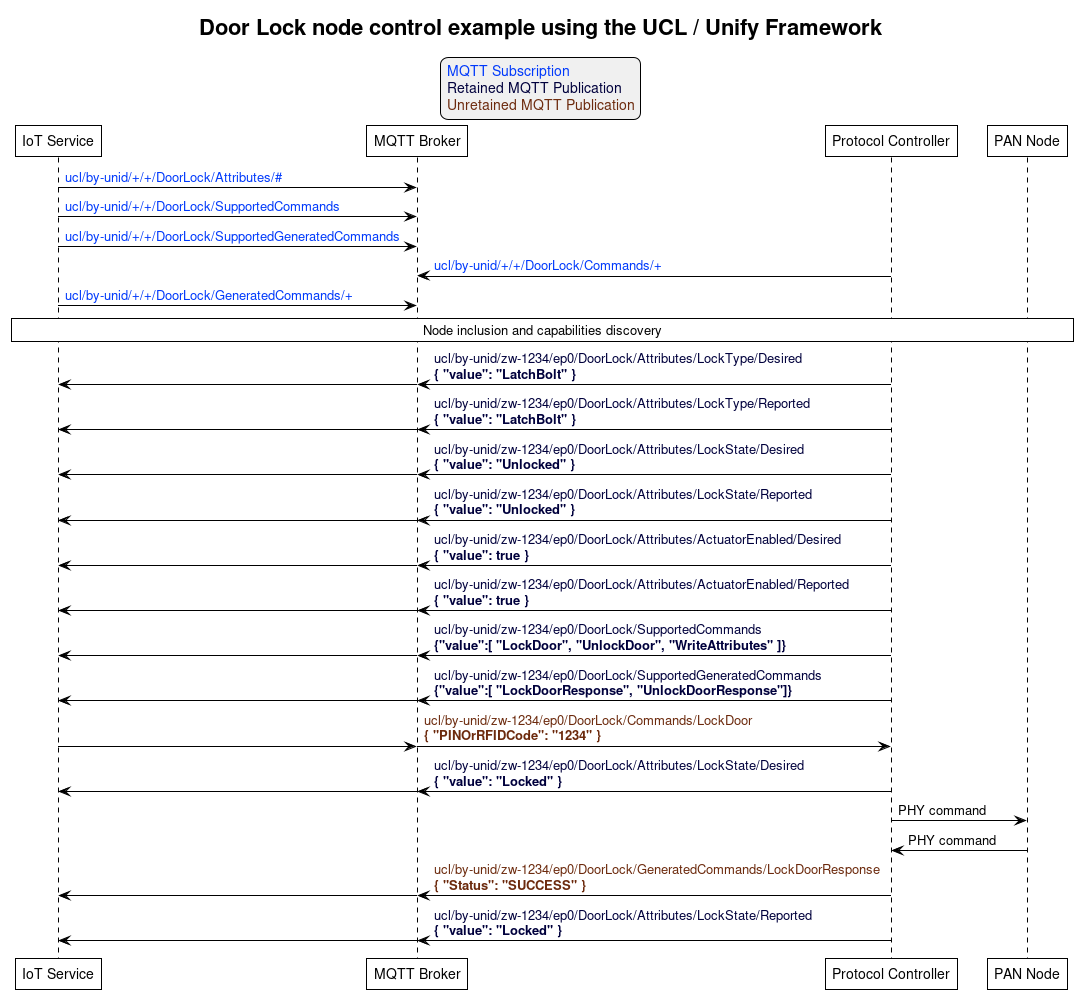

The diagram above was rendered by PlantUML. Its source (embedded in the PNG):
@startuml
' Allows to do simultaneous transmissions
!pragma teoz true

' Style for the diagram
!theme plain
skinparam LegendBackgroundColor #F0F0F0

title Door Lock node control example using the UCL / Unify Framework

legend top
<font color=#0039FB>MQTT Subscription</font>
<font color=#00003C>Retained MQTT Publication</font>
<font color=#6C2A0D>Unretained MQTT Publication</font>
endlegend

' List of participants
participant "IoT Service" as iot_service
participant "MQTT Broker" as mqtt_broker
participant "Protocol Controller" as protocol_controller
participant "PAN Node" as pan_node

iot_service -> mqtt_broker: <font color=#0039FB>ucl/by-unid/+/+/DoorLock/Attributes/#</font>
iot_service -> mqtt_broker: <font color=#0039FB>ucl/by-unid/+/+/DoorLock/SupportedCommands</font>
iot_service -> mqtt_broker: <font color=#0039FB>ucl/by-unid/+/+/DoorLock/SupportedGeneratedCommands</font>
protocol_controller -> mqtt_broker: <font color=#0039FB>ucl/by-unid/+/+/DoorLock/Commands/+</font>
iot_service -> mqtt_broker: <font color=#0039FB>ucl/by-unid/+/+/DoorLock/GeneratedCommands/+</font>

rnote over iot_service, pan_node: Node inclusion and capabilities discovery

protocol_controller -> mqtt_broker : <font color=#00003C>ucl/by-unid/zw-1234/ep0/DoorLock/Attributes/LockType/Desired \n<font color=#00003C><b>{ "value": "LatchBolt" }</b>
& mqtt_broker -> iot_service

protocol_controller -> mqtt_broker : <font color=#00003C>ucl/by-unid/zw-1234/ep0/DoorLock/Attributes/LockType/Reported \n<font color=#00003C><b>{ "value": "LatchBolt" }</b>
& mqtt_broker -> iot_service

protocol_controller -> mqtt_broker : <font color=#00003C>ucl/by-unid/zw-1234/ep0/DoorLock/Attributes/LockState/Desired \n<font color=#00003C><b>{ "value": "Unlocked" }</b>
& mqtt_broker -> iot_service

protocol_controller -> mqtt_broker : <font color=#00003C>ucl/by-unid/zw-1234/ep0/DoorLock/Attributes/LockState/Reported \n<font color=#00003C><b>{ "value": "Unlocked" }</b>
& mqtt_broker -> iot_service

protocol_controller -> mqtt_broker : <font color=#00003C>ucl/by-unid/zw-1234/ep0/DoorLock/Attributes/ActuatorEnabled/Desired \n<font color=#00003C><b>{ "value": true }</b>
& mqtt_broker -> iot_service

protocol_controller -> mqtt_broker : <font color=#00003C>ucl/by-unid/zw-1234/ep0/DoorLock/Attributes/ActuatorEnabled/Reported \n<font color=#00003C><b>{ "value": true }</b>
& mqtt_broker -> iot_service

protocol_controller -> mqtt_broker : <font color=#00003C>ucl/by-unid/zw-1234/ep0/DoorLock/SupportedCommands \n<font color=#00003C><b>{"value":[ "LockDoor", "UnlockDoor", "WriteAttributes" ]}</b>
& mqtt_broker -> iot_service
protocol_controller -> mqtt_broker : <font color=#00003C>ucl/by-unid/zw-1234/ep0/DoorLock/SupportedGeneratedCommands \n<font color=#00003C><b>{"value":[ "LockDoorResponse", "UnlockDoorResponse"]}</b>
& mqtt_broker -> iot_service

iot_service -> mqtt_broker
& mqtt_broker -> protocol_controller : <font color=#6C2A0D>ucl/by-unid/zw-1234/ep0/DoorLock/Commands/LockDoor \n<font color=#6C2A0D><b>{ "PINOrRFIDCode": "1234" }</b>
protocol_controller -> mqtt_broker : <font color=#00003C>ucl/by-unid/zw-1234/ep0/DoorLock/Attributes/LockState/Desired \n<font color=#00003C><b>{ "value": "Locked" }</b>
& mqtt_broker -> iot_service

protocol_controller -> pan_node : PHY command
pan_node -> protocol_controller : PHY command

protocol_controller -> mqtt_broker : <font color=#6C2A0D>ucl/by-unid/zw-1234/ep0/DoorLock/GeneratedCommands/LockDoorResponse \n<font color=#6C2A0D><b>{ "Status": "SUCCESS" }</b>
& mqtt_broker -> iot_service

protocol_controller -> mqtt_broker : <font color=#00003C>ucl/by-unid/zw-1234/ep0/DoorLock/Attributes/LockState/Reported \n<font color=#00003C><b>{ "value": "Locked" }</b>
& mqtt_broker -> iot_service
@enduml